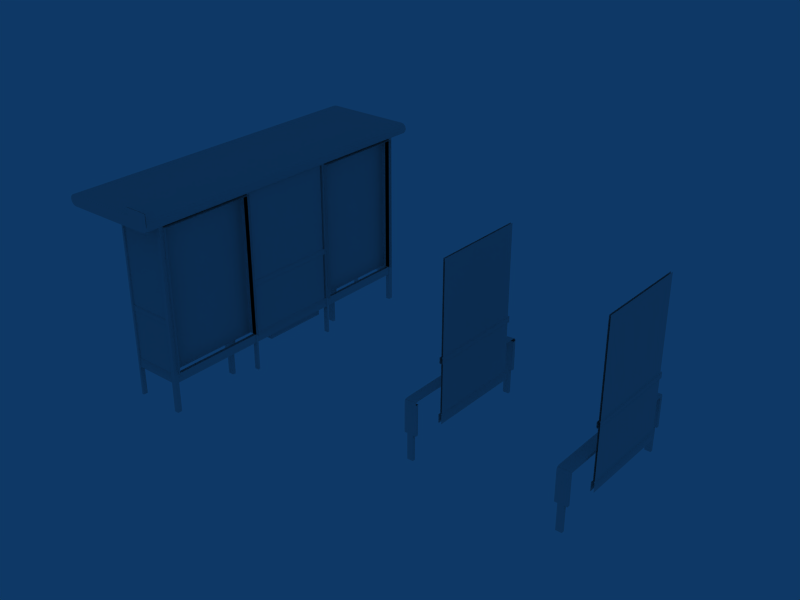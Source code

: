 # Source: Insignia_E1.blend  (saved by Blender 2.49.2; exported with 4.5.12 LTS)
import bpy
from mathutils import Matrix  # noqa: F401  (used for matrix-valued properties, if any)

bpy.ops.wm.read_factory_settings(use_empty=True)
scene = bpy.context.scene
scene.name = 'Scene'

# ---- collections
col_collection_1 = bpy.data.collections.new('Collection 1'); scene.collection.children.link(col_collection_1)

# ---- world
world_world = bpy.data.worlds.new('World'); scene.world = world_world
world_world.color = (0.05656, 0.2208, 0.4)
world_world.use_sun_shadow = False
world_world.sun_shadow_jitter_overblur = 0.0
world_world.cycles.sampling_method = 'MANUAL'
world_world.cycles.sample_map_resolution = 256

# ---- meshes
me_cube_002 = bpy.data.meshes.new('Cube.002')
me_cube_002.from_pydata([(4.91, -0.97, 0.51), (4.91, -0.96, 0.54), (4.91, -0.93, 0.51), (4.91, -0.93, 0.55), (4.91, -0.465, 0.51), (4.91, 0.465, 0.51), (4.91, 0.465, 0.55), (4.91, -0.465, 0.55), (4.91, 3.954e-07, 0.51), (4.91, 3.954e-07, 0.55), (4.91, 0.93, 0.55), (4.91, -0.93, 0.51), (4.91, 0.93, 0.51), (4.91, -0.93, 0.55), (4.91, 0.96, 0.54), (4.91, 0.97, 0.51), (5.01, 0.645, 1.02), (5.01, -0.645, 1.02), (5.01, 0.645, 0.93), (5.01, -0.645, 0.93), (5.02, 0.645, 1.01), (5.02, -0.645, 1.01), (5.02, 0.645, 0.94), (5.02, -0.645, 0.94), (5.02, 0.645, 0.15), (5.02, 0.645, 0.27), (5.01, 0.645, 0.28), (5.01, -0.645, 0.28), (5.02, -0.645, 0.27), (5.02, -0.645, 0.15), (4.98, -0.645, 0.15), (4.98, -0.645, 0.27), (4.99, -0.645, 0.28), (4.99, 0.645, 0.28), (4.98, 0.645, 0.27), (4.98, 0.645, 0.15), (4.98, -0.645, 0.94), (4.98, 0.645, 0.94), (4.98, -0.645, 1.01), (4.98, 0.645, 1.01), (4.99, -0.645, 0.93), (4.99, 0.645, 0.93), (4.99, -0.645, 1.02), (4.99, 0.645, 1.02), (5.01, 0.625, 0.28), (5.01, -0.625, 0.28), (5.01, -0.625, 2.22), (5.01, 0.625, 2.22), (4.99, 0.625, 2.22), (4.99, -0.625, 2.22), (4.99, -0.625, 0.28), (4.99, 0.625, 0.28), (4.87, 0.97, -0.25), (4.87, 0.97, 0.1), (4.79, 0.97, 0.1), (4.79, 0.97, -0.25), (4.75, 0.97, 0.1), (4.91, 0.97, 0.1), (4.75, 0.96, 0.53), (4.91, 0.96, 0.54), (4.75, 0.93, 0.54), (4.91, 0.93, 0.55), (4.91, 0.97, 0.51), (4.75, 0.97, 0.5), (4.91, -0.9296, 0.55), (4.75, -0.9296, 0.54), (4.91, 0.93, 0.51), (4.91, 0.93, 0.1), (4.87, 0.93, -0.25), (4.87, 0.93, 0.1), (4.91, 0.97, 0.51), (4.91, 0.97, 0.1), (4.87, 0.97, -0.25), (4.87, 0.97, 0.1), (4.75, 0.93, 0.1), (4.79, 0.93, -0.25), (4.79, 0.93, 0.1), (4.75, 0.97, 0.5), (4.75, 0.96, 0.53), (4.75, 0.97, 0.1), (4.79, 0.97, -0.25), (4.79, 0.97, 0.1), (4.75, 0.93, 0.5), (4.91, 0.93, 0.1), (4.75, 0.93, 0.1), (4.91, 0.93, 0.51), (4.87, 0.93, -0.25), (4.79, 0.93, -0.25), (4.79, 0.93, 0.1), (4.87, 0.93, 0.1), (4.75, -0.93, 0.54), (4.75, 0.93, 0.5), (4.75, -0.93, 0.5), (4.75, 0.93, 0.54), (4.91, 0.0007498, 0.55), (4.75, 0.0007497, 0.54), (4.91, 0.4655, 0.55), (4.91, -0.4644, 0.55), (4.75, 0.4655, 0.54), (4.75, -0.4644, 0.54), (4.75, 3.954e-07, 0.54), (4.75, 3.954e-07, 0.5), (4.75, -0.465, 0.54), (4.75, 0.465, 0.54), (4.75, 0.465, 0.5), (4.75, -0.465, 0.5), (4.75, -0.93, 0.54), (4.75, -0.93, 0.5), (4.79, -0.97, 0.1), (4.79, -0.97, -0.25), (4.75, -0.97, 0.1), (4.75, -0.96, 0.53), (4.75, -0.97, 0.5), (4.79, -0.93, 0.1), (4.79, -0.93, -0.25), (4.75, -0.93, 0.1), (4.87, -0.97, 0.1), (4.87, -0.97, -0.25), (4.91, -0.97, 0.1), (4.91, -0.97, 0.51), (4.87, -0.93, 0.1), (4.87, -0.93, -0.25), (4.91, -0.93, 0.1), (4.91, -0.93, 0.51), (4.75, -0.97, 0.5), (4.91, -0.97, 0.51), (4.91, -0.96, 0.54), (4.75, -0.96, 0.53), (4.91, -0.97, 0.1), (4.75, -0.97, 0.1), (4.79, -0.97, -0.25), (4.79, -0.97, 0.1), (4.87, -0.97, 0.1), (4.87, -0.97, -0.25), (4.87, -0.93, 0.1), (4.79, -0.93, 0.1), (4.79, -0.93, -0.25), (4.87, -0.93, -0.25), (4.91, -0.93, 0.51), (4.75, -0.93, 0.1), (4.91, -0.93, 0.1), (4.75, -0.93, 0.5), (2.75, -0.93, 0.5), (2.91, -0.93, 0.1), (2.75, -0.93, 0.1), (2.91, -0.93, 0.51), (2.87, -0.93, -0.25), (2.79, -0.93, -0.25), (2.79, -0.93, 0.1), (2.87, -0.93, 0.1), (2.87, -0.97, -0.25), (2.87, -0.97, 0.1), (2.79, -0.97, 0.1), (2.79, -0.97, -0.25), (2.75, -0.97, 0.1), (2.91, -0.97, 0.1), (2.75, -0.96, 0.53), (2.91, -0.96, 0.54), (2.91, -0.97, 0.51), (2.75, -0.97, 0.5), (2.91, -0.93, 0.51), (2.91, -0.93, 0.1), (2.87, -0.93, -0.25), (2.87, -0.93, 0.1), (2.91, -0.97, 0.51), (2.91, -0.97, 0.1), (2.87, -0.97, -0.25), (2.87, -0.97, 0.1), (2.75, -0.93, 0.1), (2.79, -0.93, -0.25), (2.79, -0.93, 0.1), (2.75, -0.97, 0.5), (2.75, -0.96, 0.53), (2.75, -0.97, 0.1), (2.79, -0.97, -0.25), (2.79, -0.97, 0.1), (2.75, -0.93, 0.5), (2.75, -0.93, 0.54), (2.75, -0.465, 0.5), (2.75, 0.465, 0.5), (2.75, 0.465, 0.54), (2.75, -0.465, 0.54), (2.75, 3.954e-07, 0.5), (2.75, 3.954e-07, 0.54), (2.75, -0.4644, 0.54), (2.75, 0.4655, 0.54), (2.91, -0.4644, 0.55), (2.91, 0.4655, 0.55), (2.75, 0.0007497, 0.54), (2.91, 0.0007498, 0.55), (2.75, 0.93, 0.54), (2.75, -0.93, 0.5), (2.75, 0.93, 0.5), (2.75, -0.93, 0.54), (2.87, 0.93, 0.1), (2.79, 0.93, 0.1), (2.79, 0.93, -0.25), (2.87, 0.93, -0.25), (2.91, 0.93, 0.51), (2.75, 0.93, 0.1), (2.91, 0.93, 0.1), (2.75, 0.93, 0.5), (2.79, 0.97, 0.1), (2.79, 0.97, -0.25), (2.75, 0.97, 0.1), (2.75, 0.96, 0.53), (2.75, 0.97, 0.5), (2.79, 0.93, 0.1), (2.79, 0.93, -0.25), (2.75, 0.93, 0.1), (2.87, 0.97, 0.1), (2.87, 0.97, -0.25), (2.91, 0.97, 0.1), (2.91, 0.97, 0.51), (2.87, 0.93, 0.1), (2.87, 0.93, -0.25), (2.91, 0.93, 0.1), (2.91, 0.93, 0.51), (2.75, -0.9296, 0.54), (2.91, -0.9296, 0.55), (2.75, 0.97, 0.5), (2.91, 0.97, 0.51), (2.91, 0.93, 0.55), (2.75, 0.93, 0.54), (2.91, 0.96, 0.54), (2.75, 0.96, 0.53), (2.91, 0.97, 0.1), (2.75, 0.97, 0.1), (2.79, 0.97, -0.25), (2.79, 0.97, 0.1), (2.87, 0.97, 0.1), (2.87, 0.97, -0.25), (2.99, 0.625, 0.28), (2.99, -0.625, 0.28), (2.99, -0.625, 2.22), (2.99, 0.625, 2.22), (3.01, 0.625, 2.22), (3.01, -0.625, 2.22), (3.01, -0.625, 0.28), (3.01, 0.625, 0.28), (2.99, 0.645, 1.02), (2.99, -0.645, 1.02), (2.99, 0.645, 0.93), (2.99, -0.645, 0.93), (2.98, 0.645, 1.01), (2.98, -0.645, 1.01), (2.98, 0.645, 0.94), (2.98, -0.645, 0.94), (2.98, 0.645, 0.15), (2.98, 0.645, 0.27), (2.99, 0.645, 0.28), (2.99, -0.645, 0.28), (2.98, -0.645, 0.27), (2.98, -0.645, 0.15), (3.02, -0.645, 0.15), (3.02, -0.645, 0.27), (3.01, -0.645, 0.28), (3.01, 0.645, 0.28), (3.02, 0.645, 0.27), (3.02, 0.645, 0.15), (3.02, -0.645, 0.94), (3.02, 0.645, 0.94), (3.02, -0.645, 1.01), (3.02, 0.645, 1.01), (3.01, -0.645, 0.93), (3.01, 0.645, 0.93), (3.01, -0.645, 1.02), (3.01, 0.645, 1.02)], [], [(1, 0, 2, 3), (6, 5, 12, 10), (9, 8, 5, 6), (7, 4, 8, 9), (13, 11, 4, 7), (14, 10, 12, 15), (21, 20, 16, 17), (22, 23, 19, 18), (23, 22, 20, 21), (28, 25, 26, 27), (29, 24, 25, 28), (30, 31, 34, 35), (31, 32, 33, 34), (36, 38, 39, 37), (37, 41, 40, 36), (38, 42, 43, 39), (44, 47, 46, 45), (51, 50, 49, 48), (53, 52, 55, 54), (58, 60, 61, 59), (63, 58, 59, 62), (56, 63, 62, 57), (71, 70, 66, 67), (73, 69, 68, 72), (78, 77, 91, 93), (79, 74, 91, 77), (81, 80, 75, 76), (84, 83, 85, 82), (88, 87, 86, 89), (60, 98, 96, 61), (98, 95, 94, 96), (95, 99, 97, 94), (99, 65, 64, 97), (90, 102, 105, 92), (102, 100, 101, 105), (100, 103, 104, 101), (103, 93, 91, 104), (108, 113, 114, 109), (110, 112, 107, 115), (111, 106, 107, 112), (116, 117, 121, 120), (118, 122, 123, 119), (129, 128, 125, 124), (124, 125, 126, 127), (127, 126, 64, 65), (132, 131, 130, 133), (135, 134, 137, 136), (139, 141, 138, 140), (144, 142, 145, 143), (148, 149, 146, 147), (151, 152, 153, 150), (156, 157, 219, 218), (159, 158, 157, 156), (154, 155, 158, 159), (165, 161, 160, 164), (167, 166, 162, 163), (172, 177, 176, 171), (173, 171, 176, 168), (175, 170, 169, 174), (180, 190, 192, 179), (183, 180, 179, 182), (181, 183, 182, 178), (193, 181, 178, 191), (184, 218, 219, 186), (188, 184, 186, 189), (185, 188, 189, 187), (223, 185, 187, 222), (195, 196, 197, 194), (199, 200, 198, 201), (202, 203, 208, 207), (204, 209, 192, 206), (205, 206, 192, 190), (210, 214, 215, 211), (212, 213, 217, 216), (227, 220, 221, 226), (220, 225, 224, 221), (225, 223, 222, 224), (230, 231, 228, 229), (232, 233, 234, 235), (239, 236, 237, 238), (245, 241, 240, 244), (246, 242, 243, 247), (247, 245, 244, 246), (252, 251, 250, 249), (253, 252, 249, 248), (254, 259, 258, 255), (255, 258, 257, 256), (260, 261, 263, 262), (261, 260, 264, 265), (262, 263, 267, 266)])
me_cube_002.polygons.foreach_set('use_smooth', [True] * 90)
_uv = me_cube_002.uv_layers.new(name='UVTex')
_uv.uv.foreach_set('vector', [0.7637, 0.7119, 0.7578, 0.7017, 0.7812, 0.7017, 0.7812, 0.7153, 0.7383, 0.7188, 0.7617, 0.7188, 0.7617, 0.5313, 0.7383, 0.5313, 0.7383, 0.7188, 0.7617, 0.7188, 0.7617, 0.5313, 0.7383, 0.5313, 0.7383, 0.7188, 0.7617, 0.7188, 0.7617, 0.5313, 0.7383, 0.5313, 0.7383, 0.7188, 0.7617, 0.7188, 0.7617, 0.5313, 0.7383, 0.5313, 0.7637, 0.7119, 0.7812, 0.7153, 0.7812, 0.7017, 0.7578, 0.7017, 0.3672, 0.9961, 0.3672, 0.3477, 0.3633, 0.3477, 0.3633, 0.9961, 0.3828, 0.3477, 0.3828, 0.9961, 0.3867, 0.9961, 0.3867, 0.3477, 0.3828, 0.9961, 0.3828, 0.3477, 0.3672, 0.3477, 0.3672, 0.9961, 0.332, 0.9961, 0.332, 0.3477, 0.3281, 0.3477, 0.3281, 0.9961, 0.3594, 0.9961, 0.3594, 0.3477, 0.332, 0.3477, 0.332, 0.9961, 0.3594, 0.9961, 0.332, 0.9961, 0.332, 0.3477, 0.3594, 0.3477, 0.332, 0.9961, 0.3281, 0.9961, 0.3281, 0.3477, 0.332, 0.3477, 0.3828, 0.9961, 0.3672, 0.9961, 0.3672, 0.3477, 0.3828, 0.3477, 0.3828, 0.3477, 0.3867, 0.3477, 0.3867, 0.9961, 0.3828, 0.9961, 0.3672, 0.9961, 0.3633, 0.9961, 0.3633, 0.3477, 0.3672, 0.3477, 0.3281, 0.003906, 0.3281, 0.3398, 0.3867, 0.3398, 0.3867, 0.003906, 0.3281, 0.003906, 0.3867, 0.003906, 0.3867, 0.3398, 0.3281, 0.3398, 0.7461, 0.6903, 0.7461, 0.5312, 0.7695, 0.5312, 0.7695, 0.6903, 0.7812, 0.7119, 0.7812, 0.7153, 0.7344, 0.7188, 0.7344, 0.7153, 0.7812, 0.7017, 0.7812, 0.7119, 0.7344, 0.7153, 0.7344, 0.7051, 0.7812, 0.5653, 0.7812, 0.7017, 0.7344, 0.7051, 0.7344, 0.5653, 0.7578, 0.5653, 0.7578, 0.7051, 0.7344, 0.7051, 0.7344, 0.5653, 0.7578, 0.6903, 0.7344, 0.6903, 0.7344, 0.5312, 0.7578, 0.5312, 0.7637, 0.7119, 0.7578, 0.7017, 0.7812, 0.7017, 0.7812, 0.7153, 0.7578, 0.5653, 0.7813, 0.5653, 0.7812, 0.7017, 0.7578, 0.7017, 0.7578, 0.6903, 0.7578, 0.5312, 0.7812, 0.5312, 0.7813, 0.6903, 0.7812, 0.5653, 0.7344, 0.5653, 0.7344, 0.7051, 0.7812, 0.7017, 0.7695, 0.6903, 0.7695, 0.5312, 0.7461, 0.5312, 0.7461, 0.6903, 0.793, 0.9687, 0.793, 0.7188, 0.7305, 0.7188, 0.7305, 0.9688, 0.793, 0.9844, 0.793, 0.7344, 0.7305, 0.7344, 0.7305, 0.9844, 0.793, 0.7344, 0.793, 0.9844, 0.7305, 0.9844, 0.7305, 0.7344, 0.793, 0.7188, 0.793, 0.9688, 0.7305, 0.9688, 0.7305, 0.7188, 0.7383, 0.7188, 0.7383, 0.5313, 0.7617, 0.5313, 0.7617, 0.7188, 0.7383, 0.7188, 0.7383, 0.5313, 0.7617, 0.5313, 0.7617, 0.7188, 0.7383, 0.7188, 0.7383, 0.5313, 0.7617, 0.5313, 0.7617, 0.7188, 0.7383, 0.7188, 0.7383, 0.5313, 0.7617, 0.5313, 0.7617, 0.7188, 0.7578, 0.6903, 0.7813, 0.6903, 0.7812, 0.5312, 0.7578, 0.5312, 0.7578, 0.5653, 0.7578, 0.7017, 0.7812, 0.7017, 0.7813, 0.5653, 0.7637, 0.7119, 0.7812, 0.7153, 0.7812, 0.7017, 0.7578, 0.7017, 0.7578, 0.6903, 0.7578, 0.5312, 0.7344, 0.5312, 0.7344, 0.6903, 0.7578, 0.5653, 0.7344, 0.5653, 0.7344, 0.7051, 0.7578, 0.7051, 0.7812, 0.5653, 0.7344, 0.5653, 0.7344, 0.7051, 0.7812, 0.7017, 0.7812, 0.7017, 0.7344, 0.7051, 0.7344, 0.7153, 0.7812, 0.7119, 0.7812, 0.7119, 0.7344, 0.7153, 0.7344, 0.7188, 0.7812, 0.7153, 0.7461, 0.6903, 0.7695, 0.6903, 0.7695, 0.5312, 0.7461, 0.5312, 0.7695, 0.6903, 0.7461, 0.6903, 0.7461, 0.5312, 0.7695, 0.5312, 0.7812, 0.5653, 0.7812, 0.7017, 0.7344, 0.7051, 0.7344, 0.5653, 0.7812, 0.5653, 0.7812, 0.7017, 0.7344, 0.7051, 0.7344, 0.5653, 0.7695, 0.6903, 0.7461, 0.6903, 0.7461, 0.5312, 0.7695, 0.5312, 0.7461, 0.6903, 0.7695, 0.6903, 0.7695, 0.5312, 0.7461, 0.5312, 0.7812, 0.7119, 0.7344, 0.7153, 0.7344, 0.7188, 0.7812, 0.7153, 0.7812, 0.7017, 0.7344, 0.7051, 0.7344, 0.7153, 0.7812, 0.7119, 0.7812, 0.5653, 0.7344, 0.5653, 0.7344, 0.7051, 0.7812, 0.7017, 0.7578, 0.5653, 0.7344, 0.5653, 0.7344, 0.7051, 0.7578, 0.7051, 0.7578, 0.6903, 0.7578, 0.5312, 0.7344, 0.5312, 0.7344, 0.6903, 0.7637, 0.7119, 0.7812, 0.7153, 0.7812, 0.7017, 0.7578, 0.7017, 0.7578, 0.5653, 0.7578, 0.7017, 0.7812, 0.7017, 0.7813, 0.5653, 0.7578, 0.6903, 0.7813, 0.6903, 0.7812, 0.5312, 0.7578, 0.5312, 0.7383, 0.7188, 0.7383, 0.5313, 0.7617, 0.5313, 0.7617, 0.7188, 0.7383, 0.7188, 0.7383, 0.5313, 0.7617, 0.5313, 0.7617, 0.7188, 0.7383, 0.7188, 0.7383, 0.5313, 0.7617, 0.5313, 0.7617, 0.7188, 0.7383, 0.7188, 0.7383, 0.5313, 0.7617, 0.5313, 0.7617, 0.7188, 0.793, 0.7188, 0.793, 0.9688, 0.7305, 0.9688, 0.7305, 0.7188, 0.793, 0.7344, 0.793, 0.9844, 0.7305, 0.9844, 0.7305, 0.7344, 0.793, 0.9844, 0.793, 0.7344, 0.7305, 0.7344, 0.7305, 0.9844, 0.793, 0.9687, 0.793, 0.7188, 0.7305, 0.7188, 0.7305, 0.9688, 0.7695, 0.6903, 0.7695, 0.5312, 0.7461, 0.5312, 0.7461, 0.6903, 0.7812, 0.5653, 0.7344, 0.5653, 0.7344, 0.7051, 0.7812, 0.7017, 0.7578, 0.6903, 0.7578, 0.5312, 0.7812, 0.5312, 0.7813, 0.6903, 0.7578, 0.5653, 0.7813, 0.5653, 0.7812, 0.7017, 0.7578, 0.7017, 0.7637, 0.7119, 0.7578, 0.7017, 0.7812, 0.7017, 0.7812, 0.7153, 0.7578, 0.6903, 0.7344, 0.6903, 0.7344, 0.5312, 0.7578, 0.5312, 0.7578, 0.5653, 0.7578, 0.7051, 0.7344, 0.7051, 0.7344, 0.5653, 0.7812, 0.5653, 0.7812, 0.7017, 0.7344, 0.7051, 0.7344, 0.5653, 0.7812, 0.7017, 0.7812, 0.7119, 0.7344, 0.7153, 0.7344, 0.7051, 0.7812, 0.7119, 0.7812, 0.7153, 0.7344, 0.7188, 0.7344, 0.7153, 0.7461, 0.6903, 0.7461, 0.5312, 0.7695, 0.5312, 0.7695, 0.6903, 0.001953, 6.145e-08, 0.3242, 0.0, 0.3242, 0.9961, 0.001953, 0.9961, 0.001953, 6.145e-08, 0.001953, 0.9961, 0.3242, 0.9961, 0.3242, 0.0, 0.3672, 0.9961, 0.3633, 0.9961, 0.3633, 0.3477, 0.3672, 0.3477, 0.3828, 0.3477, 0.3867, 0.3477, 0.3867, 0.9961, 0.3828, 0.9961, 0.3828, 0.9961, 0.3672, 0.9961, 0.3672, 0.3477, 0.3828, 0.3477, 0.332, 0.9961, 0.3281, 0.9961, 0.3281, 0.3477, 0.332, 0.3477, 0.3594, 0.9961, 0.332, 0.9961, 0.332, 0.3477, 0.3594, 0.3477, 0.3594, 0.9961, 0.3594, 0.3477, 0.332, 0.3477, 0.332, 0.9961, 0.332, 0.9961, 0.332, 0.3477, 0.3281, 0.3477, 0.3281, 0.9961, 0.3828, 0.9961, 0.3828, 0.3477, 0.3672, 0.3477, 0.3672, 0.9961, 0.3828, 0.3477, 0.3828, 0.9961, 0.3867, 0.9961, 0.3867, 0.3477, 0.3672, 0.9961, 0.3672, 0.3477, 0.3633, 0.3477, 0.3633, 0.9961])
me_cube_002.use_remesh_preserve_volume = False
me_cube_002.use_remesh_preserve_attributes = False
me_cube_002.use_mirror_vertex_groups = False
me_cube_002.update()
me_cube = bpy.data.meshes.new('Cube')
me_cube.from_pydata([(-0.03, 2.015, 2.22), (-0.03, 2.015, 2.25), (-0.63, 2.015, 2.25), (-0.63, 2.015, 2.22), (-0.63, 1.975, 2.22), (-0.63, 1.975, 2.25), (-0.03, 1.975, 2.25), (-0.03, 1.975, 2.22), (-0.63, 1.965, -0.25), (-0.63, 1.965, 2.26), (-0.66, 1.965, 2.26), (-0.66, 1.965, -0.25), (-0.63, 2.025, -0.25), (-0.63, 2.025, 2.26), (-0.63, 1.965, 2.26), (-0.63, 1.965, -0.25), (-0.66, 2.025, -0.25), (-0.66, 2.025, 2.26), (-0.63, 2.025, 2.26), (-0.63, 2.025, -0.25), (-0.66, 1.965, -0.25), (-0.66, 1.965, 2.26), (-0.66, 2.025, 2.26), (-0.66, 2.025, -0.25), (-0.03, 0.545, 0.3), (-0.03, -0.355, 0.3), (-0.03, -0.355, 0.05), (-0.03, 0.545, 0.05), (-0.14, 0.545, 0.05), (-0.14, -0.355, 0.05), (-0.14, -0.355, 0.3), (-0.14, 0.545, 0.3), (-0.02, 1.965, 0.15), (-0.02, 1.965, 0.27), (-0.02, 1.965, 2.22), (-0.02, 1.965, 2.25), (-0.02, 0.675, 2.25), (-0.02, 0.675, 2.22), (-0.02, 0.675, 0.27), (-0.02, 0.675, 0.15), (-0.03, 1.965, -0.25), (-0.03, 1.965, 2.25), (-0.03, 2.025, 2.25), (-0.03, 2.025, -0.25), (0.03, 1.965, -0.25), (0.03, 1.965, 2.25), (-0.03, 1.965, 2.25), (-0.03, 1.965, -0.25), (0.03, 2.025, -0.25), (0.03, 2.025, 2.25), (0.03, 1.965, 2.25), (0.03, 1.965, -0.25), (-0.03, 2.025, -0.25), (-0.03, 2.025, 2.25), (0.03, 2.025, 2.25), (0.03, 2.025, -0.25), (0.03, 0.675, -0.25), (0.03, 0.675, 2.31), (-0.03, 0.675, 2.31), (-0.03, 0.675, -0.25), (0.03, 0.645, -0.25), (0.03, 0.645, 2.31), (0.03, 0.675, 2.31), (0.03, 0.675, -0.25), (-0.03, 0.645, -0.25), (-0.03, 0.645, 2.31), (0.03, 0.645, 2.31), (0.03, 0.645, -0.25), (-0.03, 0.675, -0.25), (-0.03, 0.675, 2.31), (-0.03, 0.645, 2.31), (-0.03, 0.645, -0.25), (0.02, 1.965, 2.22), (-0.02, 1.965, 2.22), (-0.02, 0.675, 2.22), (0.02, 0.675, 2.22), (0.02, 0.675, 0.15), (0.02, 0.675, 0.27), (0.02, 0.675, 2.22), (0.02, 0.675, 2.25), (0.02, 1.965, 2.25), (0.02, 1.965, 2.22), (0.02, 1.965, 0.27), (0.02, 1.965, 0.15), (0.02, 0.645, 2.22), (0.02, 0.645, 2.25), (0.02, -0.645, 2.25), (0.02, -0.645, 2.22), (0.02, -0.645, 2.22), (-0.02, -0.645, 2.22), (-0.02, 0.645, 2.22), (0.02, 0.645, 2.22), (-0.02, -0.645, 2.22), (-0.02, -0.645, 2.25), (-0.02, 0.645, 2.25), (-0.02, 0.645, 2.22), (-0.02, -0.675, 0.15), (-0.02, -0.675, 0.27), (-0.02, -0.675, 2.22), (-0.02, -0.675, 2.25), (-0.02, -1.965, 2.25), (-0.02, -1.965, 2.22), (-0.02, -1.965, 0.27), (-0.02, -1.965, 0.15), (0.02, -0.675, 2.22), (-0.02, -0.675, 2.22), (-0.02, -1.965, 2.22), (0.02, -1.965, 2.22), (0.02, -1.965, 0.15), (0.02, -1.965, 0.27), (0.02, -1.965, 2.22), (0.02, -1.965, 2.25), (0.02, -0.675, 2.25), (0.02, -0.675, 2.22), (0.02, -0.675, 0.27), (0.02, -0.675, 0.15), (-0.03, -0.675, -0.25), (-0.03, -0.675, 2.31), (-0.03, -0.645, 2.31), (-0.03, -0.645, -0.25), (0.03, -0.675, -0.25), (0.03, -0.675, 2.31), (-0.03, -0.675, 2.31), (-0.03, -0.675, -0.25), (0.03, -0.645, -0.25), (0.03, -0.645, 2.31), (0.03, -0.675, 2.31), (0.03, -0.675, -0.25), (-0.03, -0.645, -0.25), (-0.03, -0.645, 2.31), (0.03, -0.645, 2.31), (0.03, -0.645, -0.25), (0.03, -1.965, -0.25), (0.03, -1.965, 2.25), (-0.03, -1.965, 2.25), (-0.03, -1.965, -0.25), (0.03, -2.025, -0.25), (0.03, -2.025, 2.25), (0.03, -1.965, 2.25), (0.03, -1.965, -0.25), (-0.03, -2.025, -0.25), (-0.03, -2.025, 2.25), (0.03, -2.025, 2.25), (0.03, -2.025, -0.25), (-0.03, -1.965, -0.25), (-0.03, -1.965, 2.25), (-0.03, -2.025, 2.25), (-0.03, -2.025, -0.25), (0.03, -2.025, 2.25), (0.03, -1.965, 2.25), (-1.2, -2.025, 2.25), (-1.2, -1.965, 2.25), (0.03, -2.025, 2.31), (-1.2, -2.025, 2.31), (-1.2, -1.965, 2.31), (0.03, -1.965, 2.31), (0.03, 2.025, 2.31), (-1.2, 2.025, 2.31), (-1.2, 1.965, 2.31), (0.03, 1.965, 2.31), (-1.2, 2.025, 2.25), (-1.2, 1.965, 2.25), (0.03, 2.025, 2.25), (0.03, 1.965, 2.25), (-1.2, -2.24, 2.31), (0.03, -2.24, 2.31), (-1.2, 2.24, 2.31), (0.03, 2.24, 2.31), (-1.2, -2.24, 2.22), (0.03, -2.24, 2.22), (0.03, 2.24, 2.22), (-1.2, 2.24, 2.22), (0.03, -2.245, 2.22), (-1.2, -2.245, 2.37), (0.03, -2.245, 2.37), (0.03, 2.245, 2.22), (0.03, 2.245, 2.37), (-1.2, 2.245, 2.37), (-1.237, -2.245, 2.36), (-1.238, 2.245, 2.36), (-1.265, -2.245, 2.333), (-1.2, -2.245, 2.22), (-1.237, -2.245, 2.23), (-1.238, 2.245, 2.23), (-1.265, 2.245, 2.258), (-1.265, -2.245, 2.258), (-1.275, -2.245, 2.295), (-1.275, 2.245, 2.295), (-1.2, 2.245, 2.22), (-1.265, 2.245, 2.333), (0.09495, 2.245, 2.333), (0.105, 2.245, 2.295), (0.105, -2.245, 2.295), (0.09495, -2.245, 2.258), (0.09495, 2.245, 2.258), (0.0675, 2.245, 2.23), (0.0675, -2.245, 2.23), (0.09495, -2.245, 2.333), (0.0675, 2.245, 2.36), (0.0675, -2.245, 2.36), (0.03, 1.965, 2.25), (0.03, 2.025, 2.25), (-1.2, 1.965, 2.25), (-1.2, 2.025, 2.25), (-1.2, -1.965, 2.25), (-1.2, -2.025, 2.25), (0.03, -1.965, 2.25), (0.03, -2.025, 2.25), (-1.238, 2.245, 2.36), (-1.265, 2.245, 2.333), (-1.238, 2.245, 2.23), (-1.265, 2.245, 2.258), (-1.275, 2.245, 2.295), (-1.2, 2.245, 2.295), (0.03, 2.245, 2.295), (0.105, 2.245, 2.295), (0.09495, 2.245, 2.258), (0.0675, 2.245, 2.23), (0.03, 2.245, 2.22), (0.09495, 2.245, 2.333), (0.0675, 2.245, 2.36), (-1.2, 2.245, 2.37), (0.03, 2.245, 2.37), (-1.2, 2.245, 2.22), (-1.237, -2.245, 2.36), (-1.237, -2.245, 2.23), (-1.265, -2.245, 2.258), (-1.2, -2.245, 2.295), (-1.275, -2.245, 2.295), (-1.265, -2.245, 2.333), (0.03, -2.245, 2.22), (0.105, -2.245, 2.295), (0.03, -2.245, 2.295), (0.09495, -2.245, 2.258), (0.0675, -2.245, 2.23), (-1.2, -2.245, 2.37), (-1.2, -2.245, 2.22), (-0.14, 0.545, 0.3), (-0.14, -0.355, 0.3), (-0.14, -0.355, 0.05), (-0.14, 0.545, 0.05), (-0.03, 0.545, 0.05), (-0.03, -0.355, 0.05), (-0.03, -0.355, 0.3), (-0.03, 0.545, 0.3), (0.105, -2.245, 2.37), (0.03, -2.245, 2.37), (0.105, -2.245, 2.47), (-0.22, -2.245, 2.47), (-0.22, -2.245, 2.37), (-0.22, -2.24, 2.37), (-0.22, -2.24, 2.47), (0.105, -2.24, 2.47), (0.03, -2.24, 2.37), (0.105, -2.24, 2.37), (0.03, -2.24, 2.295), (0.105, -2.24, 2.295), (-0.7176, -0.1326, 2.3), (-0.6568, -0.1732, 2.3), (-0.585, -0.1875, 2.3), (-0.5132, -0.1732, 2.3), (-0.4524, -0.1326, 2.3), (-0.4118, -0.07175, 2.3), (-0.3975, 6.209e-07, 2.3), (-0.4118, 0.07175, 2.3), (-0.4524, 0.1326, 2.3), (-0.5132, 0.1732, 2.3), (-0.585, 0.1875, 2.3), (-0.6568, 0.1732, 2.3), (-0.7176, 0.1326, 2.3), (-0.7582, 0.07175, 2.3), (-0.7725, 4.689e-07, 2.3), (-0.7582, -0.07175, 2.3), (-0.585, 6.641e-07, 2.265), (-0.075, -0.675, 2.2), (0.075, -1.965, 2.2), (-0.075, -1.965, 2.2), (0.075, -0.675, 2.2), (-0.075, -1.965, 2.2), (-0.075, -1.965, 0.27), (-0.075, -0.675, 0.27), (-0.075, -0.675, 2.2), (-0.075, -1.965, 0.27), (0.075, -1.965, 0.27), (0.075, -1.965, 2.2), (-0.075, -1.965, 2.2), (-0.075, -0.675, 2.2), (0.075, -0.675, 2.2), (0.075, -0.675, 0.27), (-0.075, -0.675, 0.27), (-0.075, 1.965, 0.27), (0.075, 1.965, 0.27), (0.075, 1.965, 2.2), (-0.075, 1.965, 2.2), (-0.075, 0.675, 2.2), (0.075, 0.675, 2.2), (0.075, 0.675, 0.27), (-0.075, 0.675, 0.27), (-0.075, 1.965, 2.2), (-0.075, 1.965, 0.27), (-0.075, 0.675, 0.27), (-0.075, 0.675, 2.2), (0.075, 1.965, 2.2), (-0.075, 0.675, 2.2), (0.075, 0.675, 2.2), (-0.075, 1.965, 2.2), (-0.03, 0.545, 0.3), (-0.03, -0.355, 0.3), (-0.14, 0.545, 0.3), (-0.14, -0.355, 0.3), (-0.66, -2.025, -0.25), (-0.66, -2.025, 2.26), (-0.66, -1.965, 2.26), (-0.66, -1.965, -0.25), (-0.63, -2.025, -0.25), (-0.63, -2.025, 2.26), (-0.66, -2.025, 2.26), (-0.66, -2.025, -0.25), (-0.63, -1.965, -0.25), (-0.63, -1.965, 2.26), (-0.63, -2.025, 2.26), (-0.63, -2.025, -0.25), (-0.66, -1.965, -0.25), (-0.66, -1.965, 2.26), (-0.63, -1.965, 2.26), (-0.63, -1.965, -0.25), (-0.03, -1.975, 2.22), (-0.03, -1.975, 2.25), (-0.63, -1.975, 2.25), (-0.63, -1.975, 2.22), (-0.63, -2.015, 2.22), (-0.63, -2.015, 2.25), (-0.03, -2.015, 2.25), (-0.03, -2.015, 2.22), (-0.25, -0.93, 0.5), (-0.09, -0.93, 0.1), (-0.25, -0.93, 0.1), (-0.09, -0.93, 0.51), (-0.13, -0.93, -0.25), (-0.21, -0.93, -0.25), (-0.21, -0.93, 0.1), (-0.13, -0.93, 0.1), (-0.13, -0.97, -0.25), (-0.13, -0.97, 0.1), (-0.21, -0.97, 0.1), (-0.21, -0.97, -0.25), (-0.25, -0.97, 0.1), (-0.09, -0.97, 0.1), (-0.25, -0.96, 0.53), (-0.09, -0.96, 0.54), (-0.09, -0.97, 0.51), (-0.25, -0.97, 0.5), (-0.09, -0.93, 0.51), (-0.09, -0.93, 0.1), (-0.13, -0.93, -0.25), (-0.13, -0.93, 0.1), (-0.09, -0.97, 0.51), (-0.09, -0.97, 0.1), (-0.13, -0.97, -0.25), (-0.13, -0.97, 0.1), (-0.25, -0.93, 0.1), (-0.21, -0.93, -0.25), (-0.21, -0.93, 0.1), (-0.25, -0.97, 0.5), (-0.25, -0.96, 0.53), (-0.25, -0.97, 0.1), (-0.21, -0.97, -0.25), (-0.21, -0.97, 0.1), (-0.25, -0.93, 0.5), (-0.25, -0.93, 0.54), (-0.25, -0.465, 0.5), (-0.25, 0.465, 0.5), (-0.25, 0.465, 0.54), (-0.25, -0.465, 0.54), (-0.25, 3.954e-07, 0.5), (-0.25, 3.954e-07, 0.54), (-0.25, -0.4644, 0.54), (-0.25, 0.4655, 0.54), (-0.09, -0.4644, 0.55), (-0.09, 0.4655, 0.55), (-0.25, 0.0007497, 0.54), (-0.09, 0.0007498, 0.55), (-0.25, 0.93, 0.54), (-0.25, -0.93, 0.5), (-0.25, 0.93, 0.5), (-0.25, -0.93, 0.54), (-0.13, 0.93, 0.1), (-0.21, 0.93, 0.1), (-0.21, 0.93, -0.25), (-0.13, 0.93, -0.25), (-0.09, 0.93, 0.51), (-0.25, 0.93, 0.1), (-0.09, 0.93, 0.1), (-0.25, 0.93, 0.5), (-0.21, 0.97, 0.1), (-0.21, 0.97, -0.25), (-0.25, 0.97, 0.1), (-0.25, 0.96, 0.53), (-0.25, 0.97, 0.5), (-0.21, 0.93, 0.1), (-0.21, 0.93, -0.25), (-0.25, 0.93, 0.1), (-0.13, 0.97, 0.1), (-0.13, 0.97, -0.25), (-0.09, 0.97, 0.1), (-0.09, 0.97, 0.51), (-0.13, 0.93, 0.1), (-0.13, 0.93, -0.25), (-0.09, 0.93, 0.1), (-0.09, 0.93, 0.51), (-0.25, -0.9296, 0.54), (-0.09, -0.9296, 0.55), (-0.25, 0.97, 0.5), (-0.09, 0.97, 0.51), (-0.09, 0.93, 0.55), (-0.25, 0.93, 0.54), (-0.09, 0.96, 0.54), (-0.25, 0.96, 0.53), (-0.09, 0.97, 0.1), (-0.25, 0.97, 0.1), (-0.21, 0.97, -0.25), (-0.21, 0.97, 0.1), (-0.13, 0.97, 0.1), (-0.13, 0.97, -0.25), (-0.01, 0.625, 0.28), (-0.01, -0.625, 0.28), (-0.01, -0.625, 0.93), (-0.01, 0.625, 0.93), (0.009999, 0.625, 0.93), (0.01, -0.625, 0.93), (0.01, -0.625, 0.28), (0.009999, 0.625, 0.28), (-0.01, 0.645, 1.02), (-0.01, -0.645, 1.02), (-0.01, 0.645, 0.93), (-0.01, -0.645, 0.93), (-0.02, 0.645, 1.01), (-0.02, -0.645, 1.01), (-0.02, 0.645, 0.94), (-0.02, -0.645, 0.94), (-0.02, 0.645, 0.15), (-0.02, 0.645, 0.27), (-0.01, 0.645, 0.28), (-0.01, -0.645, 0.28), (-0.02, -0.645, 0.27), (-0.02, -0.645, 0.15), (0.02, -0.645, 0.15), (0.02, -0.645, 0.27), (0.01, -0.645, 0.28), (0.009999, 0.645, 0.28), (0.02, 0.645, 0.27), (0.02, 0.645, 0.15), (0.02, -0.645, 0.94), (0.02, 0.645, 0.94), (0.02, -0.645, 1.01), (0.02, 0.645, 1.01), (0.01, -0.645, 0.93), (0.009999, 0.645, 0.93), (0.01, -0.645, 1.02), (0.009999, 0.645, 1.02), (0.009999, 0.625, 1.02), (0.01, -0.625, 1.02), (0.01, -0.625, 2.22), (0.009999, 0.625, 2.22), (-0.01, 0.625, 2.22), (-0.01, -0.625, 2.22), (-0.01, -0.625, 1.02), (-0.01, 0.625, 1.02), (-0.63, 1.985, 0.28), (-0.03, 1.985, 0.28), (-0.63, 1.985, 1.02), (-0.03, 1.985, 2.22), (-0.63, 1.985, 2.22), (-0.63, 1.985, 0.28), (-0.03, 1.985, 0.28), (-0.03, 1.975, 0.15), (-0.03, 1.975, 0.27), (-0.63, 1.975, 0.27), (-0.63, 1.975, 0.15), (-0.63, 2.015, 0.15), (-0.63, 2.015, 0.27), (-0.63, 2.005, 0.28), (-0.03, 2.005, 0.28), (-0.03, 2.015, 0.27), (-0.03, 2.015, 0.15), (-0.03, 1.985, 1.02), (-0.03, 1.985, 0.93), (-0.63, 1.985, 0.93), (-0.03, 1.975, 1.01), (-0.63, 1.975, 1.01), (-0.03, 1.975, 0.94), (-0.63, 1.975, 0.94), (-0.63, 2.015, 0.94), (-0.03, 2.015, 0.94), (-0.63, 2.015, 1.01), (-0.03, 2.015, 1.01), (-0.63, 2.005, 0.93), (-0.03, 2.005, 0.93), (-0.63, 2.005, 1.02), (-0.03, 2.005, 1.02), (-0.03, -2.005, 1.02), (-0.63, -2.005, 1.02), (-0.03, -2.005, 0.93), (-0.63, -2.005, 0.93), (-0.03, -2.015, 1.01), (-0.63, -2.015, 1.01), (-0.03, -2.015, 0.94), (-0.63, -2.015, 0.94), (-0.63, -1.975, 0.94), (-0.03, -1.975, 0.94), (-0.63, -1.975, 1.01), (-0.03, -1.975, 1.01), (-0.63, -1.985, 0.93), (-0.03, -1.985, 0.93), (-0.03, -1.985, 1.02), (-0.03, -2.015, 0.15), (-0.03, -2.015, 0.27), (-0.03, -2.005, 0.28), (-0.63, -2.005, 0.28), (-0.63, -2.015, 0.27), (-0.63, -2.015, 0.15), (-0.63, -1.975, 0.15), (-0.63, -1.975, 0.27), (-0.03, -1.975, 0.27), (-0.03, -1.975, 0.15), (-0.03, -1.985, 0.28), (-0.63, -1.985, 0.28), (-0.63, -1.985, 2.22), (-0.03, -1.985, 2.22), (-0.03, -2.005, 2.22), (-0.63, -2.005, 2.22), (-0.63, -2.005, 0.28), (-0.03, -2.005, 0.28), (-0.63, -1.985, 1.02), (-0.03, -1.985, 0.28), (-0.63, -1.985, 0.28), (-0.03, 2.005, 2.22), (-0.63, 2.005, 2.22), (-0.63, 2.005, 0.28), (-0.03, 2.005, 0.28)], [], [(0, 3, 2, 1), (5, 4, 7, 6), (8, 9, 10, 11), (15, 12, 13, 14), (16, 17, 18, 19), (23, 20, 21, 22), (29, 26, 25, 30), (31, 24, 27, 28), (36, 35, 34, 37), (39, 38, 33, 32), (40, 41, 42, 43), (47, 44, 45, 46), (48, 49, 50, 51), (55, 52, 53, 54), (56, 59, 58, 57), (63, 62, 61, 60), (64, 67, 66, 65), (71, 70, 69, 68), (74, 73, 72, 75), (76, 83, 82, 77), (79, 78, 81, 80), (86, 87, 84, 85), (89, 90, 91, 88), (93, 94, 95, 92), (100, 99, 98, 101), (103, 102, 97, 96), (106, 105, 104, 107), (108, 115, 114, 109), (111, 110, 113, 112), (116, 117, 118, 119), (123, 120, 121, 122), (124, 125, 126, 127), (131, 128, 129, 130), (132, 135, 134, 133), (139, 138, 137, 136), (140, 143, 142, 141), (147, 146, 145, 144), (150, 148, 152, 153), (149, 151, 154, 155), (162, 160, 157, 156), (161, 163, 159, 158), (164, 166, 167, 165), (164, 165, 169, 168), (165, 167, 170, 169), (167, 166, 171, 170), (166, 164, 168, 171), (173, 174, 176, 177), (173, 177, 179, 178), (178, 179, 189, 180), (180, 189, 187, 186), (182, 183, 188, 181), (185, 184, 183, 182), (186, 187, 184, 185), (192, 193, 194, 191), (193, 196, 195, 194), (196, 172, 175, 195), (197, 192, 191, 190), (199, 197, 190, 198), (174, 199, 198, 176), (200, 202, 203, 201), (207, 205, 204, 206), (209, 208, 221, 213), (209, 213, 211, 212), (211, 213, 223, 210), (216, 217, 218, 214), (219, 215, 216, 214), (219, 214, 222, 220), (223, 221, 222, 218), (226, 225, 236, 227), (229, 228, 226, 227), (229, 227, 235, 224), (233, 232, 230, 234), (230, 246, 235, 236), (237, 240, 239, 238), (244, 243, 242, 241), (232, 233, 231), (232, 231, 245, 246), (247, 248, 249, 245), (252, 254, 250, 251), (255, 253, 254, 256), (258, 257, 273), (259, 258, 273), (260, 259, 273), (261, 260, 273), (262, 261, 273), (263, 262, 273), (264, 263, 273), (265, 264, 273), (266, 265, 273), (267, 266, 273), (268, 267, 273), (269, 268, 273), (270, 269, 273), (271, 270, 273), (272, 271, 273), (257, 272, 273), (276, 275, 277, 274), (281, 280, 279, 278), (282, 283, 284, 285), (289, 286, 287, 288), (290, 293, 292, 291), (297, 296, 295, 294), (298, 299, 300, 301), (303, 304, 302, 305), (306, 308, 309, 307), (310, 311, 312, 313), (317, 314, 315, 316), (318, 319, 320, 321), (325, 322, 323, 324), (328, 327, 326, 329), (331, 330, 333, 332), (336, 334, 337, 335), (340, 341, 338, 339), (343, 344, 345, 342), (348, 349, 411, 410), (351, 350, 349, 348), (346, 347, 350, 351), (357, 353, 352, 356), (359, 358, 354, 355), (364, 369, 368, 363), (365, 363, 368, 360), (367, 362, 361, 366), (372, 382, 384, 371), (375, 372, 371, 374), (373, 375, 374, 370), (385, 373, 370, 383), (376, 410, 411, 378), (380, 376, 378, 381), (377, 380, 381, 379), (415, 377, 379, 414), (387, 388, 389, 386), (391, 392, 390, 393), (394, 395, 400, 399), (396, 401, 384, 398), (397, 398, 384, 382), (402, 406, 407, 403), (404, 405, 409, 408), (419, 412, 413, 418), (412, 417, 416, 413), (417, 415, 414, 416), (422, 423, 420, 421), (424, 425, 426, 427), (431, 428, 429, 430), (437, 433, 432, 436), (438, 434, 435, 439), (439, 437, 436, 438), (444, 443, 442, 441), (445, 444, 441, 440), (446, 451, 450, 447), (447, 450, 449, 448), (452, 453, 455, 454), (453, 452, 456, 457), (454, 455, 459, 458), (460, 463, 462, 461), (467, 466, 465, 464), (482, 481, 468, 469), (499, 498, 470, 485), (474, 471, 472, 473), (477, 476, 469, 468), (478, 475, 476, 477), (479, 480, 483, 484), (480, 481, 482, 483), (489, 488, 485, 470), (490, 491, 487, 486), (491, 490, 488, 489), (492, 494, 495, 493), (493, 497, 496, 492), (494, 498, 499, 495), (505, 504, 500, 501), (506, 507, 503, 502), (507, 506, 504, 505), (508, 510, 511, 509), (509, 513, 512, 508), (510, 533, 514, 511), (519, 516, 517, 518), (520, 515, 516, 519), (521, 522, 523, 524), (522, 535, 534, 523), (525, 526, 527, 528), (532, 529, 530, 531), (500, 514, 533, 501), (517, 534, 535, 518), (539, 538, 537, 536)])
me_cube.polygons.foreach_set('use_smooth', [1, 1, 1, 1, 1, 1, 1, 1, 1, 1, 1, 1, 1, 1, 1, 1, 1, 1, 1, 1, 1, 1, 1, 1, 1, 1, 1, 1, 1, 1, 1, 1, 1, 1, 1, 1, 1, 1, 1, 1, 1, 1, 1, 1, 1, 1, 1, 1, 1, 1, 1, 1, 1, 1, 1, 1, 1, 1, 1, 1, 1, 1, 1, 1, 1, 1, 1, 1, 1, 1, 1, 1, 1, 1, 1, 1, 1, 1, 1, 1, 0, 0, 0, 0, 0, 0, 0, 0, 0, 0, 0, 0, 0, 0, 0, 0, 1, 1, 1, 1, 1, 1, 1, 1, 1, 1, 1, 1, 1, 1, 1, 1, 1, 1, 1, 1, 1, 1, 1, 1, 1, 1, 1, 1, 1, 1, 1, 1, 1, 1, 1, 1, 1, 1, 1, 1, 1, 1, 1, 1, 1, 1, 1, 1, 1, 1, 1, 1, 1, 1, 1, 1, 1, 1, 1, 1, 1, 1, 1, 1, 1, 1, 1, 1, 1, 1, 1, 1, 1, 1, 1, 1, 1, 1, 1, 1, 1, 1, 1, 1, 1, 1, 1])
_uv = me_cube.uv_layers.new(name='UVTex')
_uv.uv.foreach_set('vector', [0.3594, 0.3477, 0.3594, 0.9961, 0.3438, 0.9961, 0.3437, 0.3477, 0.3438, 0.9961, 0.3594, 0.9961, 0.3594, 0.3477, 0.3437, 0.3477, 0.3516, 0.3477, 0.3516, 0.9961, 0.3359, 0.9961, 0.3359, 0.3477, 0.3516, 0.3477, 0.3359, 0.3477, 0.3359, 0.9961, 0.3516, 0.9961, 0.3516, 0.3477, 0.3516, 0.9961, 0.3359, 0.9961, 0.3359, 0.3477, 0.3516, 0.3477, 0.3359, 0.3477, 0.3359, 0.9961, 0.3516, 0.9961, 0.3594, 0.3477, 0.3594, 0.4102, 0.332, 0.4102, 0.332, 0.3477, 0.332, 0.4102, 0.332, 0.3477, 0.3594, 0.3477, 0.3594, 0.4102, 0.3438, 0.9961, 0.3437, 0.3477, 0.3594, 0.3477, 0.3594, 0.9961, 0.3594, 0.9961, 0.332, 0.9961, 0.332, 0.3477, 0.3594, 0.3477, 0.3516, 0.3477, 0.3516, 0.9961, 0.3359, 0.9961, 0.3359, 0.3477, 0.3516, 0.3477, 0.3359, 0.3477, 0.3359, 0.9961, 0.3516, 0.9961, 0.3516, 0.3477, 0.3516, 0.9961, 0.3359, 0.9961, 0.3359, 0.3477, 0.3516, 0.3477, 0.3359, 0.3477, 0.3359, 0.9961, 0.3516, 0.9961, 0.3516, 0.3477, 0.3359, 0.3477, 0.3359, 0.9961, 0.3516, 0.9961, 0.3516, 0.3477, 0.3516, 0.9961, 0.3359, 0.9961, 0.3359, 0.3477, 0.3516, 0.3477, 0.3359, 0.3477, 0.3359, 0.9961, 0.3516, 0.9961, 0.3516, 0.3477, 0.3516, 0.9961, 0.3359, 0.9961, 0.3359, 0.3477, 0.3438, 0.9961, 0.3437, 0.3477, 0.3594, 0.3477, 0.3594, 0.9961, 0.3594, 0.9961, 0.3594, 0.3477, 0.332, 0.3477, 0.332, 0.9961, 0.3438, 0.9961, 0.3594, 0.9961, 0.3594, 0.3477, 0.3437, 0.3477, 0.3438, 0.9961, 0.3594, 0.9961, 0.3594, 0.3477, 0.3437, 0.3477, 0.3438, 0.9961, 0.3437, 0.3477, 0.3594, 0.3477, 0.3594, 0.9961, 0.3438, 0.9961, 0.3437, 0.3477, 0.3594, 0.3477, 0.3594, 0.9961, 0.3438, 0.9961, 0.3437, 0.3477, 0.3594, 0.3477, 0.3594, 0.9961, 0.3594, 0.9961, 0.332, 0.9961, 0.332, 0.3477, 0.3594, 0.3477, 0.3438, 0.9961, 0.3437, 0.3477, 0.3594, 0.3477, 0.3594, 0.9961, 0.3594, 0.9961, 0.3594, 0.3477, 0.332, 0.3477, 0.332, 0.9961, 0.3438, 0.9961, 0.3594, 0.9961, 0.3594, 0.3477, 0.3437, 0.3477, 0.3516, 0.3477, 0.3516, 0.9961, 0.3359, 0.9961, 0.3359, 0.3477, 0.3516, 0.3477, 0.3359, 0.3477, 0.3359, 0.9961, 0.3516, 0.9961, 0.3516, 0.3477, 0.3516, 0.9961, 0.3359, 0.9961, 0.3359, 0.3477, 0.3516, 0.3477, 0.3359, 0.3477, 0.3359, 0.9961, 0.3516, 0.9961, 0.3516, 0.3477, 0.3359, 0.3477, 0.3359, 0.9961, 0.3516, 0.9961, 0.3516, 0.3477, 0.3516, 0.9961, 0.3359, 0.9961, 0.3359, 0.3477, 0.3516, 0.3477, 0.3359, 0.3477, 0.3359, 0.9961, 0.3516, 0.9961, 0.3516, 0.3477, 0.3516, 0.9961, 0.3359, 0.9961, 0.3359, 0.3477, 0.3594, 0.3477, 0.3594, 0.9961, 0.3437, 0.9961, 0.3437, 0.3477, 0.3594, 0.3477, 0.3594, 0.9961, 0.3437, 0.9961, 0.3437, 0.3477, 0.3594, 0.3477, 0.3594, 0.9961, 0.3437, 0.9961, 0.3437, 0.3477, 0.3594, 0.3477, 0.3594, 0.9961, 0.3437, 0.9961, 0.3437, 0.3477, 0.8652, 0.9961, 0.8652, 0.003906, 0.998, 0.003906, 0.998, 0.9961, 0.3437, 0.9961, 0.3437, 0.3477, 0.3594, 0.3477, 0.3594, 0.9961, 0.3437, 0.9961, 0.3437, 0.3477, 0.3594, 0.3477, 0.3594, 0.9961, 0.3437, 0.9961, 0.3437, 0.3477, 0.3594, 0.3477, 0.3594, 0.9961, 0.3437, 0.9961, 0.3437, 0.3477, 0.3594, 0.3477, 0.3594, 0.9961, 0.8633, 0.9961, 0.7949, 0.9961, 0.7949, 0.5039, 0.8633, 0.5039, 0.8284, 0.4961, 0.8284, 0.003906, 0.8307, 0.003906, 0.8307, 0.4961, 0.8307, 0.4961, 0.8307, 0.003906, 0.8371, 0.003906, 0.8371, 0.4961, 0.8371, 0.4961, 0.8371, 0.003906, 0.8458, 0.003906, 0.8458, 0.4961, 0.8609, 0.4961, 0.8609, 0.003906, 0.8633, 0.003906, 0.8633, 0.4961, 0.8546, 0.4961, 0.8546, 0.003906, 0.8609, 0.003906, 0.8609, 0.4961, 0.8458, 0.4961, 0.8458, 0.003906, 0.8546, 0.003906, 0.8546, 0.4961, 0.8458, 0.003906, 0.8546, 0.003906, 0.8546, 0.4961, 0.8458, 0.4961, 0.8546, 0.003906, 0.8609, 0.003906, 0.8609, 0.4961, 0.8546, 0.4961, 0.8609, 0.003906, 0.8633, 0.003906, 0.8633, 0.4961, 0.8609, 0.4961, 0.8371, 0.003906, 0.8458, 0.003906, 0.8458, 0.4961, 0.8371, 0.4961, 0.8307, 0.003906, 0.8371, 0.003906, 0.8371, 0.4961, 0.8307, 0.4961, 0.8284, 0.003906, 0.8307, 0.003906, 0.8307, 0.4961, 0.8284, 0.4961, 0.3594, 0.3477, 0.3594, 0.9961, 0.3437, 0.9961, 0.3437, 0.3477, 0.3594, 0.3477, 0.3594, 0.9961, 0.3437, 0.9961, 0.3437, 0.3477, 0.8461, 0.4387, 0.8427, 0.4312, 0.8414, 0.421, 0.8508, 0.421, 0.8461, 0.4387, 0.8508, 0.421, 0.8555, 0.4387, 0.8508, 0.4414, 0.8555, 0.4387, 0.8508, 0.421, 0.8602, 0.421, 0.8589, 0.4312, 0.8555, 0.06914, 0.8589, 0.0766, 0.8602, 0.08679, 0.8508, 0.08679, 0.8461, 0.06914, 0.8508, 0.06641, 0.8555, 0.06914, 0.8508, 0.08679, 0.8461, 0.06914, 0.8508, 0.08679, 0.8414, 0.08679, 0.8427, 0.0766, 0.8602, 0.421, 0.8414, 0.421, 0.8414, 0.08679, 0.8602, 0.08679, 0.8184, 0.007547, 0.8227, 0.01749, 0.8242, 0.03108, 0.8126, 0.03108, 0.8068, 0.007547, 0.8126, 0.003906, 0.8184, 0.007547, 0.8126, 0.03108, 0.8068, 0.007547, 0.8126, 0.03108, 0.801, 0.03108, 0.8025, 0.01749, 0.8184, 0.5003, 0.8126, 0.4767, 0.8242, 0.4767, 0.8227, 0.4903, 0.8242, 0.4767, 0.801, 0.4767, 0.801, 0.03108, 0.8242, 0.03108, 0.332, 0.3477, 0.3594, 0.3477, 0.3594, 0.9961, 0.332, 0.9961, 0.332, 0.9961, 0.332, 0.3477, 0.3594, 0.3477, 0.3594, 0.9961, 0.8126, 0.4767, 0.8184, 0.5003, 0.8126, 0.5039, 0.8126, 0.4767, 0.8126, 0.5039, 0.801, 0.5039, 0.801, 0.4767, 0.7836, 0.5039, 0.7836, 0.3906, 0.801, 0.3906, 0.801, 0.5039, 0.7836, 0.5039, 0.801, 0.5039, 0.801, 0.3906, 0.7836, 0.3906, 0.8126, 0.4767, 0.801, 0.4767, 0.801, 0.5039, 0.8126, 0.5039, 0.7925, 0.09032, 0.7858, 0.1106, 0.7637, 0.06641, 0.7949, 0.06641, 0.7925, 0.09032, 0.7637, 0.06641, 0.7925, 0.04249, 0.7949, 0.06641, 0.7637, 0.06641, 0.7858, 0.02221, 0.7925, 0.04249, 0.7637, 0.06641, 0.7756, 0.008664, 0.7858, 0.02221, 0.7637, 0.06641, 0.7637, 0.003906, 0.7756, 0.008664, 0.7637, 0.06641, 0.7517, 0.008664, 0.7637, 0.003906, 0.7637, 0.06641, 0.7416, 0.02221, 0.7517, 0.008664, 0.7637, 0.06641, 0.7348, 0.04249, 0.7416, 0.02221, 0.7637, 0.06641, 0.7324, 0.06641, 0.7348, 0.04249, 0.7637, 0.06641, 0.7348, 0.09032, 0.7324, 0.06641, 0.7637, 0.06641, 0.7416, 0.1106, 0.7348, 0.09032, 0.7637, 0.06641, 0.7517, 0.1241, 0.7416, 0.1106, 0.7637, 0.06641, 0.7637, 0.1289, 0.7517, 0.1241, 0.7637, 0.06641, 0.7756, 0.1241, 0.7637, 0.1289, 0.7637, 0.06641, 0.7858, 0.1106, 0.7756, 0.1241, 0.7637, 0.06641, 0.3437, 0.9961, 0.3594, 0.9961, 0.3594, 0.3477, 0.3437, 0.3477, 0.3906, 0.9922, 0.3906, 6.113e-08, 0.7285, 0.0, 0.7285, 0.9922, 0.3359, 0.3477, 0.3516, 0.3477, 0.3516, 0.9961, 0.3359, 0.9961, 0.3359, 0.3477, 0.3359, 0.9961, 0.3516, 0.9961, 0.3516, 0.3477, 0.3359, 0.3477, 0.3359, 0.9961, 0.3516, 0.9961, 0.3516, 0.3477, 0.3359, 0.3477, 0.3516, 0.3477, 0.3516, 0.9961, 0.3359, 0.9961, 0.3906, 0.9922, 0.3906, 6.113e-08, 0.7285, 0.0, 0.7285, 0.9922, 0.3437, 0.9961, 0.3594, 0.9961, 0.3594, 0.3477, 0.3437, 0.3477, 0.3594, 0.9961, 0.332, 0.9961, 0.332, 0.3477, 0.3594, 0.3477, 0.3516, 0.3477, 0.3516, 0.9961, 0.3359, 0.9961, 0.3359, 0.3477, 0.3516, 0.3477, 0.3359, 0.3477, 0.3359, 0.9961, 0.3516, 0.9961, 0.3516, 0.3477, 0.3516, 0.9961, 0.3359, 0.9961, 0.3359, 0.3477, 0.3516, 0.3477, 0.3359, 0.3477, 0.3359, 0.9961, 0.3516, 0.9961, 0.3438, 0.9961, 0.3437, 0.3477, 0.3594, 0.3477, 0.3594, 0.9961, 0.3438, 0.9961, 0.3594, 0.9961, 0.3594, 0.3477, 0.3437, 0.3477, 0.7812, 0.5653, 0.7812, 0.7017, 0.7344, 0.7051, 0.7344, 0.5653, 0.7695, 0.6903, 0.7461, 0.6903, 0.7461, 0.5312, 0.7695, 0.5312, 0.7461, 0.6903, 0.7695, 0.6903, 0.7695, 0.5312, 0.7461, 0.5312, 0.7812, 0.7119, 0.7344, 0.7153, 0.7344, 0.7188, 0.7812, 0.7153, 0.7812, 0.7017, 0.7344, 0.7051, 0.7344, 0.7153, 0.7812, 0.7119, 0.7812, 0.5653, 0.7344, 0.5653, 0.7344, 0.7051, 0.7812, 0.7017, 0.7578, 0.5653, 0.7344, 0.5653, 0.7344, 0.7051, 0.7578, 0.7051, 0.7578, 0.6903, 0.7578, 0.5312, 0.7344, 0.5312, 0.7344, 0.6903, 0.7637, 0.7119, 0.7812, 0.7153, 0.7812, 0.7017, 0.7578, 0.7017, 0.7578, 0.5653, 0.7578, 0.7017, 0.7812, 0.7017, 0.7813, 0.5653, 0.7578, 0.6903, 0.7813, 0.6903, 0.7812, 0.5312, 0.7578, 0.5312, 0.7383, 0.7188, 0.7383, 0.5313, 0.7617, 0.5313, 0.7617, 0.7188, 0.7383, 0.7188, 0.7383, 0.5313, 0.7617, 0.5313, 0.7617, 0.7188, 0.7383, 0.7188, 0.7383, 0.5313, 0.7617, 0.5313, 0.7617, 0.7188, 0.7383, 0.7188, 0.7383, 0.5313, 0.7617, 0.5313, 0.7617, 0.7188, 0.793, 0.7188, 0.793, 0.9688, 0.7305, 0.9688, 0.7305, 0.7188, 0.793, 0.7344, 0.793, 0.9844, 0.7305, 0.9844, 0.7305, 0.7344, 0.793, 0.9844, 0.793, 0.7344, 0.7305, 0.7344, 0.7305, 0.9844, 0.793, 0.9687, 0.793, 0.7188, 0.7305, 0.7188, 0.7305, 0.9688, 0.7695, 0.6903, 0.7695, 0.5312, 0.7461, 0.5312, 0.7461, 0.6903, 0.7812, 0.5653, 0.7344, 0.5653, 0.7344, 0.7051, 0.7812, 0.7017, 0.7578, 0.6903, 0.7578, 0.5312, 0.7812, 0.5312, 0.7813, 0.6903, 0.7578, 0.5653, 0.7813, 0.5653, 0.7812, 0.7017, 0.7578, 0.7017, 0.7637, 0.7119, 0.7578, 0.7017, 0.7812, 0.7017, 0.7812, 0.7153, 0.7578, 0.6903, 0.7344, 0.6903, 0.7344, 0.5312, 0.7578, 0.5312, 0.7578, 0.5653, 0.7578, 0.7051, 0.7344, 0.7051, 0.7344, 0.5653, 0.7812, 0.5653, 0.7812, 0.7017, 0.7344, 0.7051, 0.7344, 0.5653, 0.7812, 0.7017, 0.7812, 0.7119, 0.7344, 0.7153, 0.7344, 0.7051, 0.7812, 0.7119, 0.7812, 0.7153, 0.7344, 0.7188, 0.7344, 0.7153, 0.7461, 0.6903, 0.7461, 0.5312, 0.7695, 0.5312, 0.7695, 0.6903, 0.001953, 6.145e-08, 0.3242, 0.0, 0.3242, 0.3359, 0.001953, 0.3359, 0.001953, 6.145e-08, 0.001953, 0.3359, 0.3242, 0.3359, 0.3242, 0.0, 0.3672, 0.9961, 0.3633, 0.9961, 0.3633, 0.3477, 0.3672, 0.3477, 0.3828, 0.3477, 0.3867, 0.3477, 0.3867, 0.9961, 0.3828, 0.9961, 0.3828, 0.9961, 0.3672, 0.9961, 0.3672, 0.3477, 0.3828, 0.3477, 0.332, 0.9961, 0.3281, 0.9961, 0.3281, 0.3477, 0.332, 0.3477, 0.3594, 0.9961, 0.332, 0.9961, 0.332, 0.3477, 0.3594, 0.3477, 0.3594, 0.9961, 0.3594, 0.3477, 0.332, 0.3477, 0.332, 0.9961, 0.332, 0.9961, 0.332, 0.3477, 0.3281, 0.3477, 0.3281, 0.9961, 0.3828, 0.9961, 0.3828, 0.3477, 0.3672, 0.3477, 0.3672, 0.9961, 0.3828, 0.3477, 0.3828, 0.9961, 0.3867, 0.9961, 0.3867, 0.3477, 0.3672, 0.9961, 0.3672, 0.3477, 0.3633, 0.3477, 0.3633, 0.9961, 0.3281, 0.003906, 0.3281, 0.3398, 0.3867, 0.3398, 0.3867, 0.003906, 0.3281, 0.003906, 0.3867, 0.003906, 0.3867, 0.3398, 0.3281, 0.3398, 0.332, 0.9961, 0.332, 0.3477, 0.3281, 0.3477, 0.3281, 0.9961, 0.3633, 0.3477, 0.3633, 0.9961, 0.3672, 0.9961, 0.3672, 0.3477, 0.3281, 0.003906, 0.3281, 0.3398, 0.3867, 0.3398, 0.3867, 0.003906, 0.332, 0.9961, 0.332, 0.3477, 0.3281, 0.3477, 0.3281, 0.9961, 0.3594, 0.9961, 0.3594, 0.3477, 0.332, 0.3477, 0.332, 0.9961, 0.3594, 0.9961, 0.332, 0.9961, 0.332, 0.3477, 0.3594, 0.3477, 0.332, 0.9961, 0.3281, 0.9961, 0.3281, 0.3477, 0.332, 0.3477, 0.3672, 0.9961, 0.3672, 0.3477, 0.3633, 0.3477, 0.3633, 0.9961, 0.3828, 0.3477, 0.3828, 0.9961, 0.3867, 0.9961, 0.3867, 0.3477, 0.3828, 0.9961, 0.3828, 0.3477, 0.3672, 0.3477, 0.3672, 0.9961, 0.3828, 0.9961, 0.3672, 0.9961, 0.3672, 0.3477, 0.3828, 0.3477, 0.3828, 0.3477, 0.3867, 0.3477, 0.3867, 0.9961, 0.3828, 0.9961, 0.3672, 0.9961, 0.3633, 0.9961, 0.3633, 0.3477, 0.3672, 0.3477, 0.3672, 0.9961, 0.3672, 0.3477, 0.3633, 0.3477, 0.3633, 0.9961, 0.3828, 0.3477, 0.3828, 0.9961, 0.3867, 0.9961, 0.3867, 0.3477, 0.3828, 0.9961, 0.3828, 0.3477, 0.3672, 0.3477, 0.3672, 0.9961, 0.3828, 0.9961, 0.3672, 0.9961, 0.3672, 0.3477, 0.3828, 0.3477, 0.3828, 0.3477, 0.3867, 0.3477, 0.3867, 0.9961, 0.3828, 0.9961, 0.3672, 0.9961, 0.3633, 0.9961, 0.3633, 0.3477, 0.3672, 0.3477, 0.332, 0.9961, 0.332, 0.3477, 0.3281, 0.3477, 0.3281, 0.9961, 0.3594, 0.9961, 0.3594, 0.3477, 0.332, 0.3477, 0.332, 0.9961, 0.3594, 0.9961, 0.332, 0.9961, 0.332, 0.3477, 0.3594, 0.3477, 0.332, 0.9961, 0.3281, 0.9961, 0.3281, 0.3477, 0.332, 0.3477, 0.3281, 0.003906, 0.3867, 0.003906, 0.3867, 0.3398, 0.3281, 0.3398, 0.3281, 0.003906, 0.3281, 0.3398, 0.3867, 0.3398, 0.3867, 0.003906, 0.3633, 0.3477, 0.3672, 0.3477, 0.3672, 0.9961, 0.3633, 0.9961, 0.332, 0.9961, 0.3281, 0.9961, 0.3281, 0.3477, 0.332, 0.3477, 0.3281, 0.003906, 0.3867, 0.003906, 0.3867, 0.3398, 0.3281, 0.3398])
me_cube.use_remesh_preserve_volume = False
me_cube.use_remesh_preserve_attributes = False
me_cube.use_mirror_vertex_groups = False
me_cube.update()

# ---- objects
ob_cube_001 = bpy.data.objects.new('Cube.001', me_cube_002)
ob_cube = bpy.data.objects.new('Cube', me_cube)

# ---- transforms, parenting, visibility, modifiers, constraints
ob_cube_001.location = (0.0, 0.0, 0.0)
ob_cube_001.lock_rotations_4d = False
ob_cube_001.empty_display_type = 'ARROWS'
ob_cube_001.color = (0.0, 0.0, 0.0, 1.0)
ob_cube_001.lineart.crease_threshold = 0.0
ob_cube.location = (0.0, 0.0, 0.0)
ob_cube.lock_rotations_4d = False
ob_cube.empty_display_type = 'ARROWS'
ob_cube.color = (0.0, 0.0, 0.0, 1.0)
ob_cube.lineart.crease_threshold = 0.0

# ---- collection membership
col_collection_1.objects.link(ob_cube_001)
col_collection_1.objects.link(ob_cube)

# ---- scene / render settings (as saved in the file)
scene.camera = ob_cube
scene.frame_start = 1; scene.frame_end = 250; scene.frame_set(2)
scene.render.engine = 'BLENDER_EEVEE_NEXT'
scene.render.image_settings.file_format = 'JPEG'
scene.render.image_settings.color_mode = 'RGB'
scene.render.image_settings.compression = 90
scene.render.resolution_x = 800
scene.render.resolution_y = 600
scene.render.pixel_aspect_x = 100.0
scene.render.pixel_aspect_y = 100.0
scene.render.fps = 25
scene.render.dither_intensity = 0.0
scene.render.use_compositing = False
scene.render.use_sequencer = False
scene.render.bake_margin = 2
scene.render.bake_bias = 0.0
scene.render.use_stamp_time = False
scene.render.use_stamp_date = False
scene.render.use_stamp_frame = False
scene.render.use_stamp_camera = False
scene.render.use_stamp_scene = False
scene.render.use_stamp_filename = False
scene.render.use_stamp_render_time = False
scene.render.stamp_font_size = 0
scene.cycles.use_denoising = False
scene.cycles.samples = 10
scene.cycles.sampling_pattern = 'TABULATED_SOBOL'
scene.cycles.light_sampling_threshold = 0.0
scene.cycles.use_adaptive_sampling = False
scene.cycles.use_light_tree = False
scene.cycles.blur_glossy = 0.0
scene.cycles.volume_bounces = 1
scene.cycles.pixel_filter_type = 'GAUSSIAN'
scene.cycles.sample_clamp_indirect = 0.0
scene.view_settings.view_transform = 'Raw'
bpy.context.view_layer.update()

# ---- added for rendering (the .blend has no active camera): camera
cam_auto = bpy.data.cameras.new('AutoCamera')
cam_auto.lens = 50.0
cam_auto.sensor_width = 36.0
cam_auto.clip_end = 1000.0
ob_auto_camera = bpy.data.objects.new('AutoCamera', cam_auto)
scene.collection.objects.link(ob_auto_camera)
ob_auto_camera.location = (9.45627, -9.10052, 7.17701)
ob_auto_camera.rotation_euler = (1.09748, -7.21219e-08, 0.694738)
scene.camera = ob_auto_camera
bpy.context.view_layer.update()
